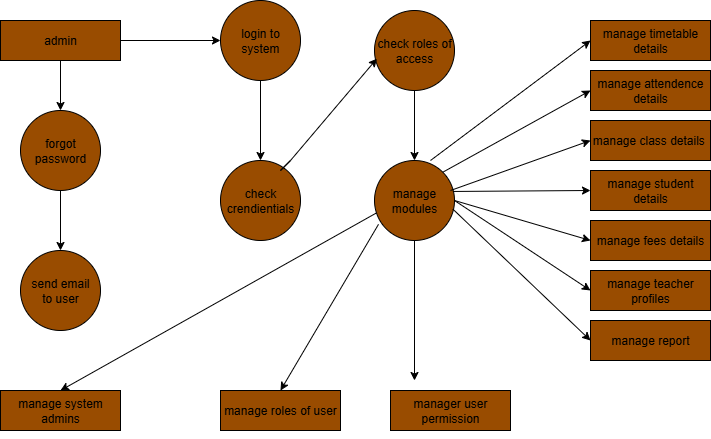

The diagram above was exported from draw.io. Its source (the exported page's mxGraphModel, read from the mxfile embedded in the PNG):
<mxGraphModel dx="1042" dy="562" grid="1" gridSize="10" guides="1" tooltips="1" connect="1" arrows="1" fold="1" page="1" pageScale="1" pageWidth="827" pageHeight="1169" math="0" shadow="0">
  <root>
    <mxCell id="0" />
    <mxCell id="1" parent="0" />
    <mxCell id="h4His8y_nTlkS1-GxRXk-33" style="edgeStyle=orthogonalEdgeStyle;rounded=0;orthogonalLoop=1;jettySize=auto;html=1;exitX=1;exitY=0.5;exitDx=0;exitDy=0;" edge="1" parent="1" source="h4His8y_nTlkS1-GxRXk-1" target="h4His8y_nTlkS1-GxRXk-10">
      <mxGeometry relative="1" as="geometry" />
    </mxCell>
    <mxCell id="h4His8y_nTlkS1-GxRXk-36" style="edgeStyle=orthogonalEdgeStyle;rounded=0;orthogonalLoop=1;jettySize=auto;html=1;exitX=0.5;exitY=1;exitDx=0;exitDy=0;entryX=0.5;entryY=0;entryDx=0;entryDy=0;" edge="1" parent="1" source="h4His8y_nTlkS1-GxRXk-1" target="h4His8y_nTlkS1-GxRXk-2">
      <mxGeometry relative="1" as="geometry" />
    </mxCell>
    <mxCell id="h4His8y_nTlkS1-GxRXk-1" value="admin" style="rounded=0;whiteSpace=wrap;html=1;fillColor=#994C00;" vertex="1" parent="1">
      <mxGeometry x="40" y="30" width="120" height="40" as="geometry" />
    </mxCell>
    <mxCell id="h4His8y_nTlkS1-GxRXk-37" style="edgeStyle=orthogonalEdgeStyle;rounded=0;orthogonalLoop=1;jettySize=auto;html=1;exitX=0.5;exitY=1;exitDx=0;exitDy=0;entryX=0.5;entryY=0;entryDx=0;entryDy=0;" edge="1" parent="1" source="h4His8y_nTlkS1-GxRXk-2" target="h4His8y_nTlkS1-GxRXk-3">
      <mxGeometry relative="1" as="geometry" />
    </mxCell>
    <mxCell id="h4His8y_nTlkS1-GxRXk-2" value="forgot&lt;div&gt;password&lt;/div&gt;" style="ellipse;whiteSpace=wrap;html=1;aspect=fixed;fillColor=#994C00;" vertex="1" parent="1">
      <mxGeometry x="60" y="120" width="80" height="80" as="geometry" />
    </mxCell>
    <mxCell id="h4His8y_nTlkS1-GxRXk-3" value="send email&lt;div&gt;to user&lt;/div&gt;" style="ellipse;whiteSpace=wrap;html=1;aspect=fixed;fillColor=#994C00;" vertex="1" parent="1">
      <mxGeometry x="60" y="260" width="80" height="80" as="geometry" />
    </mxCell>
    <mxCell id="h4His8y_nTlkS1-GxRXk-4" value="manage system&lt;div&gt;admins&lt;/div&gt;" style="rounded=0;whiteSpace=wrap;html=1;fillColor=#994C00;" vertex="1" parent="1">
      <mxGeometry x="40" y="400" width="120" height="40" as="geometry" />
    </mxCell>
    <mxCell id="h4His8y_nTlkS1-GxRXk-5" value="manage roles of user" style="rounded=0;whiteSpace=wrap;html=1;fillColor=#994C00;" vertex="1" parent="1">
      <mxGeometry x="260" y="400" width="120" height="40" as="geometry" />
    </mxCell>
    <mxCell id="h4His8y_nTlkS1-GxRXk-6" value="manager user permission" style="rounded=0;whiteSpace=wrap;html=1;fillColor=#994C00;" vertex="1" parent="1">
      <mxGeometry x="430" y="400" width="120" height="40" as="geometry" />
    </mxCell>
    <mxCell id="h4His8y_nTlkS1-GxRXk-8" style="edgeStyle=orthogonalEdgeStyle;rounded=0;orthogonalLoop=1;jettySize=auto;html=1;exitX=0.5;exitY=1;exitDx=0;exitDy=0;" edge="1" parent="1" source="h4His8y_nTlkS1-GxRXk-5" target="h4His8y_nTlkS1-GxRXk-5">
      <mxGeometry relative="1" as="geometry" />
    </mxCell>
    <mxCell id="h4His8y_nTlkS1-GxRXk-9" style="edgeStyle=orthogonalEdgeStyle;rounded=0;orthogonalLoop=1;jettySize=auto;html=1;exitX=0.5;exitY=1;exitDx=0;exitDy=0;" edge="1" parent="1" source="h4His8y_nTlkS1-GxRXk-6" target="h4His8y_nTlkS1-GxRXk-6">
      <mxGeometry relative="1" as="geometry" />
    </mxCell>
    <mxCell id="h4His8y_nTlkS1-GxRXk-12" value="" style="edgeStyle=orthogonalEdgeStyle;rounded=0;orthogonalLoop=1;jettySize=auto;html=1;" edge="1" parent="1" source="h4His8y_nTlkS1-GxRXk-10" target="h4His8y_nTlkS1-GxRXk-11">
      <mxGeometry relative="1" as="geometry" />
    </mxCell>
    <mxCell id="h4His8y_nTlkS1-GxRXk-10" value="login to system" style="ellipse;whiteSpace=wrap;html=1;aspect=fixed;fillColor=#994C00;" vertex="1" parent="1">
      <mxGeometry x="260" y="10" width="80" height="80" as="geometry" />
    </mxCell>
    <mxCell id="h4His8y_nTlkS1-GxRXk-11" value="check crendientials" style="ellipse;whiteSpace=wrap;html=1;aspect=fixed;direction=west;fillColor=#994C00;" vertex="1" parent="1">
      <mxGeometry x="260" y="170" width="80" height="80" as="geometry" />
    </mxCell>
    <mxCell id="h4His8y_nTlkS1-GxRXk-16" value="" style="edgeStyle=orthogonalEdgeStyle;rounded=0;orthogonalLoop=1;jettySize=auto;html=1;" edge="1" parent="1" source="h4His8y_nTlkS1-GxRXk-13" target="h4His8y_nTlkS1-GxRXk-15">
      <mxGeometry relative="1" as="geometry" />
    </mxCell>
    <mxCell id="h4His8y_nTlkS1-GxRXk-13" value="check roles of access" style="ellipse;whiteSpace=wrap;html=1;aspect=fixed;direction=west;fillColor=#994C00;" vertex="1" parent="1">
      <mxGeometry x="414" y="20" width="80" height="80" as="geometry" />
    </mxCell>
    <mxCell id="h4His8y_nTlkS1-GxRXk-41" style="edgeStyle=orthogonalEdgeStyle;rounded=0;orthogonalLoop=1;jettySize=auto;html=1;exitX=0.5;exitY=0;exitDx=0;exitDy=0;" edge="1" parent="1" source="h4His8y_nTlkS1-GxRXk-15">
      <mxGeometry relative="1" as="geometry">
        <mxPoint x="454" y="390" as="targetPoint" />
      </mxGeometry>
    </mxCell>
    <mxCell id="h4His8y_nTlkS1-GxRXk-15" value="manage modules" style="ellipse;whiteSpace=wrap;html=1;aspect=fixed;direction=west;fillColor=#994C00;" vertex="1" parent="1">
      <mxGeometry x="414" y="170" width="80" height="80" as="geometry" />
    </mxCell>
    <mxCell id="h4His8y_nTlkS1-GxRXk-17" value="manage timetable details" style="rounded=0;whiteSpace=wrap;html=1;fillColor=#994C00;" vertex="1" parent="1">
      <mxGeometry x="630" y="30" width="120" height="40" as="geometry" />
    </mxCell>
    <mxCell id="h4His8y_nTlkS1-GxRXk-18" value="manage attendence details" style="rounded=0;whiteSpace=wrap;html=1;fillColor=#994C00;" vertex="1" parent="1">
      <mxGeometry x="630" y="80" width="120" height="40" as="geometry" />
    </mxCell>
    <mxCell id="h4His8y_nTlkS1-GxRXk-20" value="manage class details&amp;nbsp;" style="rounded=0;whiteSpace=wrap;html=1;fillColor=#994C00;" vertex="1" parent="1">
      <mxGeometry x="630" y="130" width="120" height="40" as="geometry" />
    </mxCell>
    <mxCell id="h4His8y_nTlkS1-GxRXk-22" value="manage student details" style="rounded=0;whiteSpace=wrap;html=1;fillColor=#994C00;" vertex="1" parent="1">
      <mxGeometry x="630" y="180" width="120" height="40" as="geometry" />
    </mxCell>
    <mxCell id="h4His8y_nTlkS1-GxRXk-24" value="manage fees details" style="rounded=0;whiteSpace=wrap;html=1;fillColor=#994C00;" vertex="1" parent="1">
      <mxGeometry x="630" y="230" width="120" height="40" as="geometry" />
    </mxCell>
    <mxCell id="h4His8y_nTlkS1-GxRXk-28" value="manage teacher profiles" style="rounded=0;whiteSpace=wrap;html=1;fillColor=#994C00;" vertex="1" parent="1">
      <mxGeometry x="630" y="280" width="120" height="40" as="geometry" />
    </mxCell>
    <mxCell id="h4His8y_nTlkS1-GxRXk-31" value="manage report" style="rounded=0;whiteSpace=wrap;html=1;fillColor=#994C00;" vertex="1" parent="1">
      <mxGeometry x="630" y="330" width="120" height="40" as="geometry" />
    </mxCell>
    <mxCell id="h4His8y_nTlkS1-GxRXk-34" value="" style="endArrow=classic;html=1;rounded=0;entryX=0.97;entryY=0.398;entryDx=0;entryDy=0;entryPerimeter=0;" edge="1" parent="1" target="h4His8y_nTlkS1-GxRXk-13">
      <mxGeometry width="50" height="50" relative="1" as="geometry">
        <mxPoint x="330" y="170" as="sourcePoint" />
        <mxPoint x="360" y="230" as="targetPoint" />
        <Array as="points">
          <mxPoint x="320" y="180" />
          <mxPoint x="330" y="170" />
        </Array>
      </mxGeometry>
    </mxCell>
    <mxCell id="h4His8y_nTlkS1-GxRXk-38" value="" style="endArrow=classic;html=1;rounded=0;entryX=0.5;entryY=0;entryDx=0;entryDy=0;exitX=0.98;exitY=0.342;exitDx=0;exitDy=0;exitPerimeter=0;" edge="1" parent="1" source="h4His8y_nTlkS1-GxRXk-15" target="h4His8y_nTlkS1-GxRXk-4">
      <mxGeometry width="50" height="50" relative="1" as="geometry">
        <mxPoint x="300" y="290" as="sourcePoint" />
        <mxPoint x="350" y="240" as="targetPoint" />
      </mxGeometry>
    </mxCell>
    <mxCell id="h4His8y_nTlkS1-GxRXk-39" value="" style="endArrow=classic;html=1;rounded=0;entryX=0.5;entryY=0;entryDx=0;entryDy=0;exitX=0.95;exitY=0.202;exitDx=0;exitDy=0;exitPerimeter=0;" edge="1" parent="1" source="h4His8y_nTlkS1-GxRXk-15" target="h4His8y_nTlkS1-GxRXk-5">
      <mxGeometry width="50" height="50" relative="1" as="geometry">
        <mxPoint x="300" y="290" as="sourcePoint" />
        <mxPoint x="350" y="240" as="targetPoint" />
      </mxGeometry>
    </mxCell>
    <mxCell id="h4His8y_nTlkS1-GxRXk-42" value="" style="endArrow=classic;html=1;rounded=0;entryX=0;entryY=0.5;entryDx=0;entryDy=0;exitX=0.02;exitY=0.392;exitDx=0;exitDy=0;exitPerimeter=0;" edge="1" parent="1" source="h4His8y_nTlkS1-GxRXk-15" target="h4His8y_nTlkS1-GxRXk-31">
      <mxGeometry width="50" height="50" relative="1" as="geometry">
        <mxPoint x="300" y="290" as="sourcePoint" />
        <mxPoint x="350" y="240" as="targetPoint" />
      </mxGeometry>
    </mxCell>
    <mxCell id="h4His8y_nTlkS1-GxRXk-43" value="" style="endArrow=classic;html=1;rounded=0;entryX=0;entryY=0.5;entryDx=0;entryDy=0;exitX=0;exitY=0.5;exitDx=0;exitDy=0;" edge="1" parent="1" source="h4His8y_nTlkS1-GxRXk-15" target="h4His8y_nTlkS1-GxRXk-28">
      <mxGeometry width="50" height="50" relative="1" as="geometry">
        <mxPoint x="300" y="290" as="sourcePoint" />
        <mxPoint x="350" y="240" as="targetPoint" />
      </mxGeometry>
    </mxCell>
    <mxCell id="h4His8y_nTlkS1-GxRXk-44" value="" style="endArrow=classic;html=1;rounded=0;entryX=0;entryY=0.5;entryDx=0;entryDy=0;exitX=0;exitY=0.5;exitDx=0;exitDy=0;" edge="1" parent="1" source="h4His8y_nTlkS1-GxRXk-15" target="h4His8y_nTlkS1-GxRXk-24">
      <mxGeometry width="50" height="50" relative="1" as="geometry">
        <mxPoint x="300" y="290" as="sourcePoint" />
        <mxPoint x="350" y="240" as="targetPoint" />
      </mxGeometry>
    </mxCell>
    <mxCell id="h4His8y_nTlkS1-GxRXk-45" value="" style="endArrow=classic;html=1;rounded=0;entryX=0;entryY=0.5;entryDx=0;entryDy=0;exitX=0.02;exitY=0.613;exitDx=0;exitDy=0;exitPerimeter=0;" edge="1" parent="1" source="h4His8y_nTlkS1-GxRXk-15" target="h4His8y_nTlkS1-GxRXk-22">
      <mxGeometry width="50" height="50" relative="1" as="geometry">
        <mxPoint x="300" y="290" as="sourcePoint" />
        <mxPoint x="350" y="240" as="targetPoint" />
      </mxGeometry>
    </mxCell>
    <mxCell id="h4His8y_nTlkS1-GxRXk-47" value="" style="endArrow=classic;html=1;rounded=0;entryX=0;entryY=0.5;entryDx=0;entryDy=0;" edge="1" parent="1" target="h4His8y_nTlkS1-GxRXk-20">
      <mxGeometry width="50" height="50" relative="1" as="geometry">
        <mxPoint x="490" y="200" as="sourcePoint" />
        <mxPoint x="350" y="240" as="targetPoint" />
      </mxGeometry>
    </mxCell>
    <mxCell id="h4His8y_nTlkS1-GxRXk-48" value="" style="endArrow=classic;html=1;rounded=0;entryX=0;entryY=0.5;entryDx=0;entryDy=0;exitX=0;exitY=1;exitDx=0;exitDy=0;" edge="1" parent="1" source="h4His8y_nTlkS1-GxRXk-15" target="h4His8y_nTlkS1-GxRXk-18">
      <mxGeometry width="50" height="50" relative="1" as="geometry">
        <mxPoint x="300" y="290" as="sourcePoint" />
        <mxPoint x="350" y="240" as="targetPoint" />
      </mxGeometry>
    </mxCell>
    <mxCell id="h4His8y_nTlkS1-GxRXk-49" value="" style="endArrow=classic;html=1;rounded=0;entryX=0;entryY=0.5;entryDx=0;entryDy=0;" edge="1" parent="1" target="h4His8y_nTlkS1-GxRXk-17">
      <mxGeometry width="50" height="50" relative="1" as="geometry">
        <mxPoint x="470" y="170" as="sourcePoint" />
        <mxPoint x="350" y="240" as="targetPoint" />
      </mxGeometry>
    </mxCell>
  </root>
</mxGraphModel>